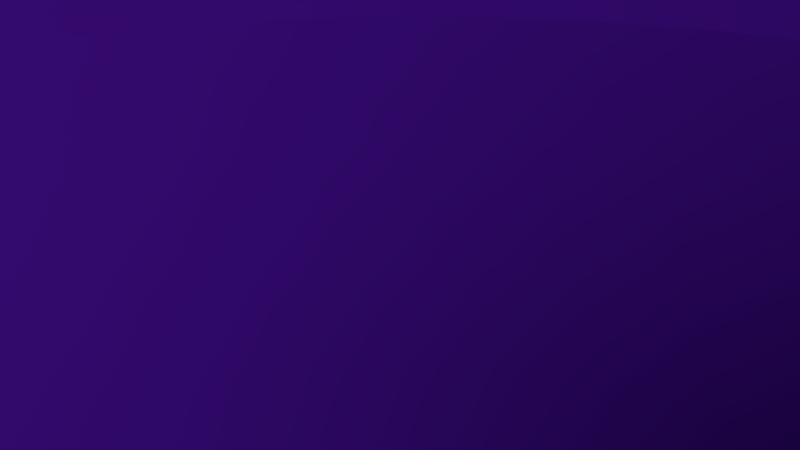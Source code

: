 # Source: Vortex.blend  (saved by Blender 2.74.0; exported with 4.5.12 LTS)
import bpy
from mathutils import Matrix  # noqa: F401  (used for matrix-valued properties, if any)

bpy.ops.wm.read_factory_settings(use_empty=True)
scene = bpy.context.scene
scene.name = 'Scene'

# ---- collections
col_collection_1 = bpy.data.collections.new('Collection 1'); scene.collection.children.link(col_collection_1)

# ---- materials (node trees are filled in below, after node groups)
mat_vortexbase = bpy.data.materials.new('VortexBase')
mat_vortexbase.alpha_threshold = 0.0
mat_vortexbase.use_transparent_shadow = False
mat_vortexbase.diffuse_color = (0.04027, 0.003768, 0.1845, 1.0)
mat_vortexbase.roughness = 0.5

# ---- material node trees

# ---- world
world_world = bpy.data.worlds.new('World'); scene.world = world_world
world_world.color = (0.05088, 0.05088, 0.05088)
world_world.use_sun_shadow = False
world_world.sun_shadow_jitter_overblur = 0.0
world_world.cycles.sampling_method = 'MANUAL'
world_world.cycles.sample_map_resolution = 256

# ---- cameras
cam_camera = bpy.data.cameras.new('Camera')
cam_camera.clip_end = 100.0
cam_camera.lens = 35.0
cam_camera.sensor_width = 32.0
cam_camera.sensor_height = 18.0
cam_camera.ortho_scale = 7.314
cam_camera.dof.focus_distance = 0.0
cam_camera.dof.aperture_fstop = 128.0

# ---- lights
light_lamp = bpy.data.lights.new('Lamp', 'SUN')
light_lamp.transmission_factor = 0.0
light_lamp.cutoff_distance = 30.0
light_lamp.angle = 0.1993
light_lamp.energy = 2.64
light_lamp.shadow_buffer_clip_start = 1.001
light_lamp.shadow_soft_size = 0.1
light_lamp.shadow_cascade_max_distance = 1000.0
light_lamp.cycles.use_multiple_importance_sampling = False

# ---- meshes
me_z_function_005 = bpy.data.meshes.new('Z Function.005')
me_z_function_005.from_pydata([(23.75, 0.0, -18.68), (30.0, 0.0, -10.0), (36.25, 0.0, -5.353), (5.0, 0.0, -121.8), (11.25, 0.0, -65.21), (17.5, 0.0, -34.9), (23.29, 4.633, -18.68), (29.42, 5.853, -10.0), (35.55, 7.072, -5.353), (4.904, 0.9755, -121.8), (11.03, 2.195, -65.21), (17.16, 3.414, -34.9), (21.94, 9.089, -18.68), (27.72, 11.48, -10.0), (33.49, 13.87, -5.353), (4.619, 1.913, -121.8), (10.39, 4.305, -65.21), (16.17, 6.697, -34.9), (19.75, 13.19, -18.68), (24.94, 16.67, -10.0), (30.14, 20.14, -5.353), (4.157, 2.778, -121.8), (9.354, 6.25, -65.21), (14.55, 9.722, -34.9), (16.79, 16.79, -18.68), (21.21, 21.21, -10.0), (25.63, 25.63, -5.353), (3.536, 3.536, -121.8), (7.955, 7.955, -65.21), (12.37, 12.37, -34.9), (13.19, 19.75, -18.68), (16.67, 24.94, -10.0), (20.14, 30.14, -5.353), (2.778, 4.157, -121.8), (6.25, 9.354, -65.21), (9.722, 14.55, -34.9), (9.089, 21.94, -18.68), (11.48, 27.72, -10.0), (13.87, 33.49, -5.353), (1.913, 4.619, -121.8), (4.305, 10.39, -65.21), (6.697, 16.17, -34.9), (4.633, 23.29, -18.68), (5.853, 29.42, -10.0), (7.072, 35.55, -5.353), (0.9755, 4.904, -121.8), (2.195, 11.03, -65.21), (3.414, 17.16, -34.9), (-1.038e-06, 23.75, -18.68), (-1.311e-06, 30.0, -10.0), (-1.585e-06, 36.25, -5.353), (-2.186e-07, 5.0, -121.8), (-4.918e-07, 11.25, -65.21), (-7.649e-07, 17.5, -34.9), (-4.633, 23.29, -18.68), (-5.853, 29.42, -10.0), (-7.072, 35.55, -5.353), (-0.9755, 4.904, -121.8), (-2.195, 11.03, -65.21), (-3.414, 17.16, -34.9), (-9.089, 21.94, -18.68), (-11.48, 27.72, -10.0), (-13.87, 33.49, -5.353), (-1.913, 4.619, -121.8), (-4.305, 10.39, -65.21), (-6.697, 16.17, -34.9), (-13.19, 19.75, -18.68), (-16.67, 24.94, -10.0), (-20.14, 30.14, -5.353), (-2.778, 4.157, -121.8), (-6.25, 9.354, -65.21), (-9.722, 14.55, -34.9), (-16.79, 16.79, -18.68), (-21.21, 21.21, -10.0), (-25.63, 25.63, -5.353), (-3.536, 3.536, -121.8), (-7.955, 7.955, -65.21), (-12.37, 12.37, -34.9), (-19.75, 13.19, -18.68), (-24.94, 16.67, -10.0), (-30.14, 20.14, -5.353), (-4.157, 2.778, -121.8), (-9.354, 6.25, -65.21), (-14.55, 9.722, -34.9), (-21.94, 9.089, -18.68), (-27.72, 11.48, -10.0), (-33.49, 13.87, -5.353), (-4.619, 1.913, -121.8), (-10.39, 4.305, -65.21), (-16.17, 6.697, -34.9), (-23.29, 4.633, -18.68), (-29.42, 5.853, -10.0), (-35.55, 7.072, -5.353), (-4.904, 0.9755, -121.8), (-11.03, 2.195, -65.21), (-17.16, 3.414, -34.9), (-23.75, -2.076e-06, -18.68), (-30.0, -2.623e-06, -10.0), (-36.25, -3.169e-06, -5.353), (-5.0, -4.371e-07, -121.8), (-11.25, -9.835e-07, -65.21), (-17.5, -1.53e-06, -34.9), (-23.29, -4.633, -18.68), (-29.42, -5.853, -10.0), (-35.55, -7.072, -5.353), (-4.904, -0.9755, -121.8), (-11.03, -2.195, -65.21), (-17.16, -3.414, -34.9), (-21.94, -9.089, -18.68), (-27.72, -11.48, -10.0), (-33.49, -13.87, -5.353), (-4.619, -1.913, -121.8), (-10.39, -4.305, -65.21), (-16.17, -6.697, -34.9), (-19.75, -13.19, -18.68), (-24.94, -16.67, -10.0), (-30.14, -20.14, -5.353), (-4.157, -2.778, -121.8), (-9.354, -6.25, -65.21), (-14.55, -9.722, -34.9), (-16.79, -16.79, -18.68), (-21.21, -21.21, -10.0), (-25.63, -25.63, -5.353), (-3.536, -3.536, -121.8), (-7.955, -7.955, -65.21), (-12.37, -12.37, -34.9), (-13.19, -19.75, -18.68), (-16.67, -24.94, -10.0), (-20.14, -30.14, -5.353), (-2.778, -4.157, -121.8), (-6.25, -9.354, -65.21), (-9.722, -14.55, -34.9), (-9.089, -21.94, -18.68), (-11.48, -27.72, -10.0), (-13.87, -33.49, -5.353), (-1.913, -4.619, -121.8), (-4.305, -10.39, -65.21), (-6.697, -16.17, -34.9), (-4.633, -23.29, -18.68), (-5.853, -29.42, -10.0), (-7.072, -35.55, -5.353), (-0.9755, -4.904, -121.8), (-2.195, -11.03, -65.21), (-3.414, -17.16, -34.9), (2.832e-07, -23.75, -18.68), (3.577e-07, -30.0, -10.0), (4.323e-07, -36.25, -5.353), (5.962e-08, -5.0, -121.8), (1.342e-07, -11.25, -65.21), (2.087e-07, -17.5, -34.9), (4.633, -23.29, -18.68), (5.853, -29.42, -10.0), (7.072, -35.55, -5.353), (0.9755, -4.904, -121.8), (2.195, -11.03, -65.21), (3.414, -17.16, -34.9), (9.089, -21.94, -18.68), (11.48, -27.72, -10.0), (13.87, -33.49, -5.353), (1.913, -4.619, -121.8), (4.305, -10.39, -65.21), (6.697, -16.17, -34.9), (13.19, -19.75, -18.68), (16.67, -24.94, -10.0), (20.14, -30.14, -5.353), (2.778, -4.157, -121.8), (6.25, -9.354, -65.21), (9.722, -14.55, -34.9), (16.79, -16.79, -18.68), (21.21, -21.21, -10.0), (25.63, -25.63, -5.353), (3.536, -3.536, -121.8), (7.955, -7.955, -65.21), (12.37, -12.37, -34.9), (19.75, -13.19, -18.68), (24.94, -16.67, -10.0), (30.14, -20.14, -5.353), (4.157, -2.778, -121.8), (9.354, -6.25, -65.21), (14.55, -9.722, -34.9), (21.94, -9.089, -18.68), (27.72, -11.48, -10.0), (33.49, -13.87, -5.353), (4.619, -1.913, -121.8), (10.39, -4.305, -65.21), (16.17, -6.697, -34.9), (23.29, -4.633, -18.68), (29.42, -5.853, -10.0), (35.55, -7.072, -5.353), (4.904, -0.9755, -121.8), (11.03, -2.195, -65.21), (17.16, -3.414, -34.9)], [], [(1, 2, 8, 7), (7, 8, 14, 13), (13, 14, 20, 19), (19, 20, 26, 25), (25, 26, 32, 31), (31, 32, 38, 37), (37, 38, 44, 43), (43, 44, 50, 49), (49, 50, 56, 55), (55, 56, 62, 61), (61, 62, 68, 67), (67, 68, 74, 73), (73, 74, 80, 79), (79, 80, 86, 85), (85, 86, 92, 91), (91, 92, 98, 97), (97, 98, 104, 103), (103, 104, 110, 109), (109, 110, 116, 115), (115, 116, 122, 121), (121, 122, 128, 127), (127, 128, 134, 133), (133, 134, 140, 139), (139, 140, 146, 145), (145, 146, 152, 151), (151, 152, 158, 157), (157, 158, 164, 163), (163, 164, 170, 169), (169, 170, 176, 175), (175, 176, 182, 181), (181, 182, 188, 187), (187, 188, 2, 1), (0, 1, 7, 6), (6, 7, 13, 12), (12, 13, 19, 18), (18, 19, 25, 24), (24, 25, 31, 30), (30, 31, 37, 36), (36, 37, 43, 42), (42, 43, 49, 48), (48, 49, 55, 54), (54, 55, 61, 60), (60, 61, 67, 66), (66, 67, 73, 72), (72, 73, 79, 78), (78, 79, 85, 84), (84, 85, 91, 90), (90, 91, 97, 96), (96, 97, 103, 102), (102, 103, 109, 108), (108, 109, 115, 114), (114, 115, 121, 120), (120, 121, 127, 126), (126, 127, 133, 132), (132, 133, 139, 138), (138, 139, 145, 144), (144, 145, 151, 150), (150, 151, 157, 156), (156, 157, 163, 162), (162, 163, 169, 168), (168, 169, 175, 174), (174, 175, 181, 180), (180, 181, 187, 186), (186, 187, 1, 0), (4, 5, 11, 10), (10, 11, 17, 16), (16, 17, 23, 22), (22, 23, 29, 28), (28, 29, 35, 34), (34, 35, 41, 40), (40, 41, 47, 46), (46, 47, 53, 52), (52, 53, 59, 58), (58, 59, 65, 64), (64, 65, 71, 70), (70, 71, 77, 76), (76, 77, 83, 82), (82, 83, 89, 88), (88, 89, 95, 94), (94, 95, 101, 100), (100, 101, 107, 106), (106, 107, 113, 112), (112, 113, 119, 118), (118, 119, 125, 124), (124, 125, 131, 130), (130, 131, 137, 136), (136, 137, 143, 142), (142, 143, 149, 148), (148, 149, 155, 154), (154, 155, 161, 160), (160, 161, 167, 166), (166, 167, 173, 172), (172, 173, 179, 178), (178, 179, 185, 184), (184, 185, 191, 190), (190, 191, 5, 4), (3, 4, 10, 9), (9, 10, 16, 15), (15, 16, 22, 21), (21, 22, 28, 27), (27, 28, 34, 33), (33, 34, 40, 39), (39, 40, 46, 45), (45, 46, 52, 51), (51, 52, 58, 57), (57, 58, 64, 63), (63, 64, 70, 69), (69, 70, 76, 75), (75, 76, 82, 81), (81, 82, 88, 87), (87, 88, 94, 93), (93, 94, 100, 99), (99, 100, 106, 105), (105, 106, 112, 111), (111, 112, 118, 117), (117, 118, 124, 123), (123, 124, 130, 129), (129, 130, 136, 135), (135, 136, 142, 141), (141, 142, 148, 147), (147, 148, 154, 153), (153, 154, 160, 159), (159, 160, 166, 165), (165, 166, 172, 171), (171, 172, 178, 177), (177, 178, 184, 183), (183, 184, 190, 189), (189, 190, 4, 3), (5, 0, 6, 11), (11, 6, 12, 17), (17, 12, 18, 23), (23, 18, 24, 29), (29, 24, 30, 35), (35, 30, 36, 41), (41, 36, 42, 47), (47, 42, 48, 53), (53, 48, 54, 59), (59, 54, 60, 65), (65, 60, 66, 71), (71, 66, 72, 77), (77, 72, 78, 83), (83, 78, 84, 89), (89, 84, 90, 95), (95, 90, 96, 101), (101, 96, 102, 107), (107, 102, 108, 113), (113, 108, 114, 119), (119, 114, 120, 125), (125, 120, 126, 131), (131, 126, 132, 137), (137, 132, 138, 143), (143, 138, 144, 149), (149, 144, 150, 155), (155, 150, 156, 161), (161, 156, 162, 167), (167, 162, 168, 173), (173, 168, 174, 179), (179, 174, 180, 185), (185, 180, 186, 191), (191, 186, 0, 5)])
me_z_function_005.polygons.foreach_set('use_smooth', [True] * 160)
_uv = me_z_function_005.uv_layers.new(name='UVMap')
_uv.uv.foreach_set('vector', [0.3148, 0.1589, 0.2642, 0.1589, 0.2642, 0.2095, 0.3148, 0.2095, 0.2622, 0.2642, 0.2115, 0.2642, 0.2115, 0.3148, 0.2622, 0.3148, 0.3148, 0.2115, 0.2642, 0.2115, 0.2642, 0.2622, 0.3148, 0.2622, 0.3148, 0.2642, 0.2642, 0.2642, 0.2642, 0.3148, 0.3148, 0.3148, 0.3674, 0.001001, 0.3168, 0.001001, 0.3168, 0.05163, 0.3674, 0.05163, 0.05163, 0.3168, 0.001001, 0.3168, 0.001001, 0.3674, 0.05163, 0.3674, 0.3674, 0.05363, 0.3168, 0.05363, 0.3168, 0.1043, 0.3674, 0.1043, 0.1043, 0.3168, 0.05363, 0.3168, 0.05363, 0.3674, 0.1043, 0.3674, 0.1569, 0.3168, 0.1063, 0.3168, 0.1063, 0.3674, 0.1569, 0.3674, 0.3674, 0.1063, 0.3168, 0.1063, 0.3168, 0.1569, 0.3674, 0.1569, 0.3674, 0.1589, 0.3168, 0.1589, 0.3168, 0.2095, 0.3674, 0.2095, 0.2095, 0.3168, 0.1589, 0.3168, 0.1589, 0.3674, 0.2095, 0.3674, 0.3674, 0.2115, 0.3168, 0.2115, 0.3168, 0.2622, 0.3674, 0.2622, 0.2622, 0.3168, 0.2115, 0.3168, 0.2115, 0.3674, 0.2622, 0.3674, 0.3674, 0.2642, 0.3168, 0.2642, 0.3168, 0.3148, 0.3674, 0.3148, 0.3148, 0.3168, 0.2642, 0.3168, 0.2642, 0.3674, 0.3148, 0.3674, 0.3674, 0.3168, 0.3168, 0.3168, 0.3168, 0.3674, 0.3674, 0.3674, 0.4201, 0.001001, 0.3694, 0.001001, 0.3694, 0.05163, 0.4201, 0.05163, 0.05163, 0.3694, 0.001001, 0.3694, 0.001001, 0.4201, 0.05163, 0.4201, 0.4201, 0.05363, 0.3694, 0.05363, 0.3694, 0.1043, 0.4201, 0.1043, 0.1043, 0.3694, 0.05363, 0.3694, 0.05363, 0.4201, 0.1043, 0.4201, 0.4201, 0.1063, 0.3694, 0.1063, 0.3694, 0.1569, 0.4201, 0.1569, 0.1569, 0.3694, 0.1063, 0.3694, 0.1063, 0.4201, 0.1569, 0.4201, 0.2095, 0.3694, 0.1589, 0.3694, 0.1589, 0.4201, 0.2095, 0.4201, 0.4201, 0.1589, 0.3694, 0.1589, 0.3694, 0.2095, 0.4201, 0.2095, 0.4201, 0.2115, 0.3694, 0.2115, 0.3694, 0.2622, 0.4201, 0.2622, 0.2622, 0.3694, 0.2115, 0.3694, 0.2115, 0.4201, 0.2622, 0.4201, 0.3148, 0.3694, 0.2642, 0.3694, 0.2642, 0.4201, 0.3148, 0.4201, 0.4201, 0.2642, 0.3694, 0.2642, 0.3694, 0.3148, 0.4201, 0.3148, 0.3674, 0.3694, 0.3168, 0.3694, 0.3168, 0.4201, 0.3674, 0.4201, 0.4201, 0.3168, 0.3694, 0.3168, 0.3694, 0.3674, 0.4201, 0.3674, 0.4201, 0.3694, 0.3694, 0.3694, 0.3694, 0.4201, 0.4201, 0.4201, 0.4201, 0.4747, 0.3694, 0.4747, 0.3694, 0.5253, 0.4201, 0.5253, 0.5253, 0.4221, 0.4747, 0.4221, 0.4747, 0.4727, 0.5253, 0.4727, 0.4727, 0.4747, 0.4221, 0.4747, 0.4221, 0.5253, 0.4727, 0.5253, 0.5253, 0.4747, 0.4747, 0.4747, 0.4747, 0.5253, 0.5253, 0.5253, 0.05163, 0.5273, 0.001001, 0.5273, 0.001001, 0.5779, 0.05163, 0.5779, 0.5779, 0.001001, 0.5273, 0.001001, 0.5273, 0.05163, 0.5779, 0.05163, 0.5779, 0.05363, 0.5273, 0.05363, 0.5273, 0.1043, 0.5779, 0.1043, 0.1043, 0.5273, 0.05363, 0.5273, 0.05363, 0.5779, 0.1043, 0.5779, 0.1569, 0.5273, 0.1063, 0.5273, 0.1063, 0.5779, 0.1569, 0.5779, 0.5779, 0.1063, 0.5273, 0.1063, 0.5273, 0.1569, 0.5779, 0.1569, 0.5779, 0.1589, 0.5273, 0.1589, 0.5273, 0.2095, 0.5779, 0.2095, 0.2095, 0.5273, 0.1589, 0.5273, 0.1589, 0.5779, 0.2095, 0.5779, 0.2622, 0.5273, 0.2115, 0.5273, 0.2115, 0.5779, 0.2622, 0.5779, 0.5779, 0.2115, 0.5273, 0.2115, 0.5273, 0.2622, 0.5779, 0.2622, 0.5779, 0.2642, 0.5273, 0.2642, 0.5273, 0.3148, 0.5779, 0.3148, 0.3148, 0.5273, 0.2642, 0.5273, 0.2642, 0.5779, 0.3148, 0.5779, 0.3674, 0.5273, 0.3168, 0.5273, 0.3168, 0.5779, 0.3674, 0.5779, 0.5779, 0.3168, 0.5273, 0.3168, 0.5273, 0.3674, 0.5779, 0.3674, 0.4201, 0.5273, 0.3694, 0.5273, 0.3694, 0.5779, 0.4201, 0.5779, 0.5779, 0.3694, 0.5273, 0.3694, 0.5273, 0.4201, 0.5779, 0.4201, 0.5779, 0.4221, 0.5273, 0.4221, 0.5273, 0.4727, 0.5779, 0.4727, 0.4727, 0.5273, 0.4221, 0.5273, 0.4221, 0.5779, 0.4727, 0.5779, 0.5779, 0.4747, 0.5273, 0.4747, 0.5273, 0.5253, 0.5779, 0.5253, 0.5253, 0.5273, 0.4747, 0.5273, 0.4747, 0.5779, 0.5253, 0.5779, 0.5779, 0.5273, 0.5273, 0.5273, 0.5273, 0.5779, 0.5779, 0.5779, 0.05163, 0.5799, 0.001001, 0.5799, 0.001001, 0.6306, 0.05163, 0.6306, 0.6306, 0.001001, 0.5799, 0.001001, 0.5799, 0.05163, 0.6306, 0.05163, 0.1043, 0.5799, 0.05363, 0.5799, 0.05363, 0.6306, 0.1043, 0.6306, 0.6306, 0.05363, 0.5799, 0.05363, 0.5799, 0.1043, 0.6306, 0.1043, 0.1569, 0.5799, 0.1063, 0.5799, 0.1063, 0.6306, 0.1569, 0.6306, 0.6306, 0.1063, 0.5799, 0.1063, 0.5799, 0.1569, 0.6306, 0.1569, 0.6306, 0.1589, 0.5799, 0.1589, 0.5799, 0.2095, 0.6306, 0.2095, 0.8937, 0.001001, 0.8431, 0.001001, 0.8431, 0.05163, 0.8937, 0.05163, 0.05163, 0.8431, 0.001001, 0.8431, 0.001001, 0.8937, 0.05163, 0.8937, 0.1043, 0.8431, 0.05363, 0.8431, 0.05363, 0.8937, 0.1043, 0.8937, 0.8937, 0.05363, 0.8431, 0.05363, 0.8431, 0.1043, 0.8937, 0.1043, 0.1569, 0.8431, 0.1063, 0.8431, 0.1063, 0.8937, 0.1569, 0.8937, 0.8937, 0.1063, 0.8431, 0.1063, 0.8431, 0.1569, 0.8937, 0.1569, 0.2095, 0.8431, 0.1589, 0.8431, 0.1589, 0.8937, 0.2095, 0.8937, 0.8937, 0.1589, 0.8431, 0.1589, 0.8431, 0.2095, 0.8937, 0.2095, 0.2622, 0.8431, 0.2115, 0.8431, 0.2115, 0.8937, 0.2622, 0.8937, 0.8937, 0.2115, 0.8431, 0.2115, 0.8431, 0.2622, 0.8937, 0.2622, 0.8937, 0.2642, 0.8431, 0.2642, 0.8431, 0.3148, 0.8937, 0.3148, 0.3148, 0.8431, 0.2642, 0.8431, 0.2642, 0.8937, 0.3148, 0.8937, 0.3674, 0.8431, 0.3168, 0.8431, 0.3168, 0.8937, 0.3674, 0.8937, 0.8937, 0.3168, 0.8431, 0.3168, 0.8431, 0.3674, 0.8937, 0.3674, 0.4201, 0.8431, 0.3694, 0.8431, 0.3694, 0.8937, 0.4201, 0.8937, 0.8937, 0.3694, 0.8431, 0.3694, 0.8431, 0.4201, 0.8937, 0.4201, 0.8937, 0.4221, 0.8431, 0.4221, 0.8431, 0.4727, 0.8937, 0.4727, 0.4727, 0.8431, 0.4221, 0.8431, 0.4221, 0.8937, 0.4727, 0.8937, 0.8937, 0.4747, 0.8431, 0.4747, 0.8431, 0.5253, 0.8937, 0.5253, 0.5253, 0.8431, 0.4747, 0.8431, 0.4747, 0.8937, 0.5253, 0.8937, 0.5779, 0.8431, 0.5273, 0.8431, 0.5273, 0.8937, 0.5779, 0.8937, 0.8937, 0.5273, 0.8431, 0.5273, 0.8431, 0.5779, 0.8937, 0.5779, 0.8937, 0.5799, 0.8431, 0.5799, 0.8431, 0.6306, 0.8937, 0.6306, 0.6306, 0.8431, 0.5799, 0.8431, 0.5799, 0.8937, 0.6306, 0.8937, 0.6832, 0.8431, 0.6326, 0.8431, 0.6326, 0.8937, 0.6832, 0.8937, 0.8937, 0.6326, 0.8431, 0.6326, 0.8431, 0.6832, 0.8937, 0.6832, 0.7358, 0.8431, 0.6852, 0.8431, 0.6852, 0.8937, 0.7358, 0.8937, 0.8937, 0.6852, 0.8431, 0.6852, 0.8431, 0.7358, 0.8937, 0.7358, 0.7885, 0.8431, 0.7378, 0.8431, 0.7378, 0.8937, 0.7885, 0.8937, 0.8937, 0.7378, 0.8431, 0.7378, 0.8431, 0.7885, 0.8937, 0.7885, 0.8937, 0.7905, 0.8431, 0.7905, 0.8431, 0.8411, 0.8937, 0.8411, 0.8411, 0.8431, 0.7905, 0.8431, 0.7905, 0.8937, 0.8411, 0.8937, 0.8937, 0.8431, 0.8431, 0.8431, 0.8431, 0.8937, 0.8937, 0.8937, 0.05163, 0.8957, 0.001001, 0.8957, 0.001001, 0.9464, 0.05163, 0.9464, 0.9464, 0.001001, 0.8957, 0.001001, 0.8957, 0.05163, 0.9464, 0.05163, 0.9464, 0.05363, 0.8957, 0.05363, 0.8957, 0.1043, 0.9464, 0.1043, 0.1043, 0.8957, 0.05363, 0.8957, 0.05363, 0.9464, 0.1043, 0.9464, 0.1569, 0.8957, 0.1063, 0.8957, 0.1063, 0.9464, 0.1569, 0.9464, 0.9464, 0.1063, 0.8957, 0.1063, 0.8957, 0.1569, 0.9464, 0.1569, 0.9464, 0.1589, 0.8957, 0.1589, 0.8957, 0.2095, 0.9464, 0.2095, 0.2095, 0.8957, 0.1589, 0.8957, 0.1589, 0.9464, 0.2095, 0.9464, 0.2622, 0.8957, 0.2115, 0.8957, 0.2115, 0.9464, 0.2622, 0.9464, 0.9464, 0.2115, 0.8957, 0.2115, 0.8957, 0.2622, 0.9464, 0.2622, 0.3148, 0.8957, 0.2642, 0.8957, 0.2642, 0.9464, 0.3148, 0.9464, 0.9464, 0.2642, 0.8957, 0.2642, 0.8957, 0.3148, 0.9464, 0.3148, 0.3674, 0.8957, 0.3168, 0.8957, 0.3168, 0.9464, 0.3674, 0.9464, 0.9464, 0.3168, 0.8957, 0.3168, 0.8957, 0.3674, 0.9464, 0.3674, 0.9464, 0.3694, 0.8957, 0.3694, 0.8957, 0.4201, 0.9464, 0.4201, 0.4201, 0.8957, 0.3694, 0.8957, 0.3694, 0.9464, 0.4201, 0.9464, 0.9464, 0.4221, 0.8957, 0.4221, 0.8957, 0.4727, 0.9464, 0.4727, 0.4727, 0.8957, 0.4221, 0.8957, 0.4221, 0.9464, 0.4727, 0.9464, 0.5253, 0.8957, 0.4747, 0.8957, 0.4747, 0.9464, 0.5253, 0.9464, 0.9464, 0.4747, 0.8957, 0.4747, 0.8957, 0.5253, 0.9464, 0.5253, 0.9464, 0.5273, 0.8957, 0.5273, 0.8957, 0.5779, 0.9464, 0.5779, 0.5779, 0.8957, 0.5273, 0.8957, 0.5273, 0.9464, 0.5779, 0.9464, 0.9464, 0.5799, 0.8957, 0.5799, 0.8957, 0.6306, 0.9464, 0.6306, 0.6306, 0.8957, 0.5799, 0.8957, 0.5799, 0.9464, 0.6306, 0.9464, 0.9464, 0.6326, 0.8957, 0.6326, 0.8957, 0.6832, 0.9464, 0.6832, 0.6832, 0.8957, 0.6326, 0.8957, 0.6326, 0.9464, 0.6832, 0.9464, 0.7358, 0.8957, 0.6852, 0.8957, 0.6852, 0.9464, 0.7358, 0.9464, 0.9464, 0.6852, 0.8957, 0.6852, 0.8957, 0.7358, 0.9464, 0.7358, 0.7885, 0.8957, 0.7378, 0.8957, 0.7378, 0.9464, 0.7885, 0.9464, 0.9464, 0.7378, 0.8957, 0.7378, 0.8957, 0.7885, 0.9464, 0.7885, 0.8411, 0.8957, 0.7905, 0.8957, 0.7905, 0.9464, 0.8411, 0.9464, 0.9464, 0.7905, 0.8957, 0.7905, 0.8957, 0.8411, 0.9464, 0.8411, 0.8937, 0.8957, 0.8431, 0.8957, 0.8431, 0.9464, 0.8937, 0.9464, 0.9464, 0.8431, 0.8957, 0.8431, 0.8957, 0.8937, 0.9464, 0.8937, 0.9464, 0.8957, 0.8957, 0.8957, 0.8957, 0.9464, 0.9464, 0.9464, 0.999, 0.001001, 0.9484, 0.001001, 0.9484, 0.05163, 0.999, 0.05163, 0.05163, 0.9484, 0.001001, 0.9484, 0.001001, 0.999, 0.05163, 0.999, 0.999, 0.05363, 0.9484, 0.05363, 0.9484, 0.1043, 0.999, 0.1043, 0.1043, 0.9484, 0.05363, 0.9484, 0.05363, 0.999, 0.1043, 0.999, 0.1569, 0.9484, 0.1063, 0.9484, 0.1063, 0.999, 0.1569, 0.999, 0.999, 0.1063, 0.9484, 0.1063, 0.9484, 0.1569, 0.999, 0.1569, 0.999, 0.1589, 0.9484, 0.1589, 0.9484, 0.2095, 0.999, 0.2095, 0.2095, 0.9484, 0.1589, 0.9484, 0.1589, 0.999, 0.2095, 0.999, 0.2622, 0.9484, 0.2115, 0.9484, 0.2115, 0.999, 0.2622, 0.999, 0.999, 0.2115, 0.9484, 0.2115, 0.9484, 0.2622, 0.999, 0.2622, 0.3148, 0.9484, 0.2642, 0.9484, 0.2642, 0.999, 0.3148, 0.999, 0.999, 0.2642, 0.9484, 0.2642, 0.9484, 0.3148, 0.999, 0.3148, 0.3674, 0.9484, 0.3168, 0.9484, 0.3168, 0.999, 0.3674, 0.999, 0.999, 0.3168, 0.9484, 0.3168, 0.9484, 0.3674, 0.999, 0.3674, 0.4201, 0.9484, 0.3694, 0.9484, 0.3694, 0.999, 0.4201, 0.999, 0.999, 0.3694, 0.9484, 0.3694, 0.9484, 0.4201, 0.999, 0.4201, 0.4727, 0.9484, 0.4221, 0.9484, 0.4221, 0.999, 0.4727, 0.999, 0.999, 0.4221, 0.9484, 0.4221, 0.9484, 0.4727, 0.999, 0.4727, 0.5253, 0.9484, 0.4747, 0.9484, 0.4747, 0.999, 0.5253, 0.999, 0.999, 0.4747, 0.9484, 0.4747, 0.9484, 0.5253, 0.999, 0.5253, 0.999, 0.5273, 0.9484, 0.5273, 0.9484, 0.5779, 0.999, 0.5779, 0.5779, 0.9484, 0.5273, 0.9484, 0.5273, 0.999, 0.5779, 0.999, 0.6306, 0.9484, 0.5799, 0.9484, 0.5799, 0.999, 0.6306, 0.999, 0.999, 0.5799, 0.9484, 0.5799, 0.9484, 0.6306, 0.999, 0.6306, 0.999, 0.6326, 0.9484, 0.6326, 0.9484, 0.6832, 0.999, 0.6832, 0.6832, 0.9484, 0.6326, 0.9484, 0.6326, 0.999, 0.6832, 0.999, 0.7358, 0.9484, 0.6852, 0.9484, 0.6852, 0.999, 0.7358, 0.999, 0.999, 0.6852, 0.9484, 0.6852, 0.9484, 0.7358, 0.999, 0.7358])
me_z_function_005.materials.append(mat_vortexbase)
me_z_function_005.use_remesh_preserve_volume = False
me_z_function_005.use_remesh_preserve_attributes = False
me_z_function_005.use_mirror_vertex_groups = False
me_z_function_005.update()
me_z_function_011 = bpy.data.meshes.new('Z Function.011')
me_z_function_011.from_pydata([(36.25, 0.0, -5.353), (42.5, 0.0, -2.865), (35.55, 7.072, -5.353), (41.68, 8.291, -2.865), (33.49, 13.87, -5.353), (39.26, 16.26, -2.865), (30.14, 20.14, -5.353), (35.34, 23.61, -2.865), (25.63, 25.63, -5.353), (30.05, 30.05, -2.865), (20.14, 30.14, -5.353), (23.61, 35.34, -2.865), (13.87, 33.49, -5.353), (16.26, 39.26, -2.865), (7.072, 35.55, -5.353), (8.291, 41.68, -2.865), (-1.585e-06, 36.25, -5.353), (-1.858e-06, 42.5, -2.865), (-7.072, 35.55, -5.353), (-8.291, 41.68, -2.865), (-13.87, 33.49, -5.353), (-16.26, 39.26, -2.865), (-20.14, 30.14, -5.353), (-23.61, 35.34, -2.865), (-25.63, 25.63, -5.353), (-30.05, 30.05, -2.865), (-30.14, 20.14, -5.353), (-35.34, 23.61, -2.865), (-33.49, 13.87, -5.353), (-39.26, 16.26, -2.865), (-35.55, 7.072, -5.353), (-41.68, 8.291, -2.865), (-36.25, -3.169e-06, -5.353), (-42.5, -3.715e-06, -2.865), (-35.55, -7.072, -5.353), (-41.68, -8.291, -2.865), (-33.49, -13.87, -5.353), (-39.26, -16.26, -2.865), (-30.14, -20.14, -5.353), (-35.34, -23.61, -2.865), (-25.63, -25.63, -5.353), (-30.05, -30.05, -2.865), (-20.14, -30.14, -5.353), (-23.61, -35.34, -2.865), (-13.87, -33.49, -5.353), (-16.26, -39.26, -2.865), (-7.072, -35.55, -5.353), (-8.291, -41.68, -2.865), (4.323e-07, -36.25, -5.353), (5.068e-07, -42.5, -2.865), (7.072, -35.55, -5.353), (8.291, -41.68, -2.865), (13.87, -33.49, -5.353), (16.26, -39.26, -2.865), (20.14, -30.14, -5.353), (23.61, -35.34, -2.865), (25.63, -25.63, -5.353), (30.05, -30.05, -2.865), (30.14, -20.14, -5.353), (35.34, -23.61, -2.865), (33.49, -13.87, -5.353), (39.26, -16.26, -2.865), (35.55, -7.072, -5.353), (41.68, -8.291, -2.865)], [], [(0, 1, 3, 2), (2, 3, 5, 4), (4, 5, 7, 6), (6, 7, 9, 8), (8, 9, 11, 10), (10, 11, 13, 12), (12, 13, 15, 14), (14, 15, 17, 16), (16, 17, 19, 18), (18, 19, 21, 20), (20, 21, 23, 22), (22, 23, 25, 24), (24, 25, 27, 26), (26, 27, 29, 28), (28, 29, 31, 30), (30, 31, 33, 32), (32, 33, 35, 34), (34, 35, 37, 36), (36, 37, 39, 38), (38, 39, 41, 40), (40, 41, 43, 42), (42, 43, 45, 44), (44, 45, 47, 46), (46, 47, 49, 48), (48, 49, 51, 50), (50, 51, 53, 52), (52, 53, 55, 54), (54, 55, 57, 56), (56, 57, 59, 58), (58, 59, 61, 60), (60, 61, 63, 62), (62, 63, 1, 0)])
me_z_function_011.polygons.foreach_set('use_smooth', [True] * 32)
_uv = me_z_function_011.uv_layers.new(name='UVMap')
_uv.uv.foreach_set('vector', [0.4727, 0.6326, 0.4221, 0.6326, 0.4221, 0.6832, 0.4727, 0.6832, 0.6832, 0.4221, 0.6326, 0.4221, 0.6326, 0.4727, 0.6832, 0.4727, 0.6832, 0.4747, 0.6326, 0.4747, 0.6326, 0.5253, 0.6832, 0.5253, 0.5253, 0.6326, 0.4747, 0.6326, 0.4747, 0.6832, 0.5253, 0.6832, 0.6832, 0.5273, 0.6326, 0.5273, 0.6326, 0.5779, 0.6832, 0.5779, 0.5779, 0.6326, 0.5273, 0.6326, 0.5273, 0.6832, 0.5779, 0.6832, 0.6306, 0.6326, 0.5799, 0.6326, 0.5799, 0.6832, 0.6306, 0.6832, 0.6832, 0.5799, 0.6326, 0.5799, 0.6326, 0.6306, 0.6832, 0.6306, 0.6832, 0.6326, 0.6326, 0.6326, 0.6326, 0.6832, 0.6832, 0.6832, 0.7358, 0.001001, 0.6852, 0.001001, 0.6852, 0.05163, 0.7358, 0.05163, 0.05163, 0.6852, 0.001001, 0.6852, 0.001001, 0.7358, 0.05163, 0.7358, 0.1043, 0.6852, 0.05363, 0.6852, 0.05363, 0.7358, 0.1043, 0.7358, 0.7358, 0.05363, 0.6852, 0.05363, 0.6852, 0.1043, 0.7358, 0.1043, 0.7358, 0.1063, 0.6852, 0.1063, 0.6852, 0.1569, 0.7358, 0.1569, 0.1569, 0.6852, 0.1063, 0.6852, 0.1063, 0.7358, 0.1569, 0.7358, 0.7358, 0.1589, 0.6852, 0.1589, 0.6852, 0.2095, 0.7358, 0.2095, 0.2095, 0.6852, 0.1589, 0.6852, 0.1589, 0.7358, 0.2095, 0.7358, 0.7358, 0.2115, 0.6852, 0.2115, 0.6852, 0.2622, 0.7358, 0.2622, 0.2622, 0.6852, 0.2115, 0.6852, 0.2115, 0.7358, 0.2622, 0.7358, 0.3148, 0.6852, 0.2642, 0.6852, 0.2642, 0.7358, 0.3148, 0.7358, 0.7358, 0.2642, 0.6852, 0.2642, 0.6852, 0.3148, 0.7358, 0.3148, 0.3674, 0.6852, 0.3168, 0.6852, 0.3168, 0.7358, 0.3674, 0.7358, 0.7358, 0.3168, 0.6852, 0.3168, 0.6852, 0.3674, 0.7358, 0.3674, 0.7358, 0.3694, 0.6852, 0.3694, 0.6852, 0.4201, 0.7358, 0.4201, 0.4201, 0.6852, 0.3694, 0.6852, 0.3694, 0.7358, 0.4201, 0.7358, 0.7358, 0.4221, 0.6852, 0.4221, 0.6852, 0.4727, 0.7358, 0.4727, 0.4727, 0.6852, 0.4221, 0.6852, 0.4221, 0.7358, 0.4727, 0.7358, 0.5253, 0.6852, 0.4747, 0.6852, 0.4747, 0.7358, 0.5253, 0.7358, 0.7358, 0.4747, 0.6852, 0.4747, 0.6852, 0.5253, 0.7358, 0.5253, 0.5779, 0.6852, 0.5273, 0.6852, 0.5273, 0.7358, 0.5779, 0.7358, 0.7358, 0.5273, 0.6852, 0.5273, 0.6852, 0.5779, 0.7358, 0.5779, 0.6306, 0.6852, 0.5799, 0.6852, 0.5799, 0.7358, 0.6306, 0.7358])
me_z_function_011.materials.append(mat_vortexbase)
me_z_function_011.use_remesh_preserve_volume = False
me_z_function_011.use_remesh_preserve_attributes = False
me_z_function_011.use_mirror_vertex_groups = False
me_z_function_011.update()
me_z_function_010 = bpy.data.meshes.new('Z Function.010')
me_z_function_010.from_pydata([(42.5, 0.0, -2.865), (48.75, 0.0, -1.534), (41.68, 8.291, -2.865), (47.81, 9.511, -1.534), (39.26, 16.26, -2.865), (45.04, 18.66, -1.534), (35.34, 23.61, -2.865), (40.53, 27.08, -1.534), (30.05, 30.05, -2.865), (34.47, 34.47, -1.534), (23.61, 35.34, -2.865), (27.08, 40.53, -1.534), (16.26, 39.26, -2.865), (18.66, 45.04, -1.534), (8.291, 41.68, -2.865), (9.511, 47.81, -1.534), (-1.858e-06, 42.5, -2.865), (-2.131e-06, 48.75, -1.534), (-8.291, 41.68, -2.865), (-9.511, 47.81, -1.534), (-16.26, 39.26, -2.865), (-18.66, 45.04, -1.534), (-23.61, 35.34, -2.865), (-27.08, 40.53, -1.534), (-30.05, 30.05, -2.865), (-34.47, 34.47, -1.534), (-35.34, 23.61, -2.865), (-40.53, 27.08, -1.534), (-39.26, 16.26, -2.865), (-45.04, 18.66, -1.534), (-41.68, 8.291, -2.865), (-47.81, 9.511, -1.534), (-42.5, -3.715e-06, -2.865), (-48.75, -4.262e-06, -1.534), (-41.68, -8.291, -2.865), (-47.81, -9.511, -1.534), (-39.26, -16.26, -2.865), (-45.04, -18.66, -1.534), (-35.34, -23.61, -2.865), (-40.53, -27.08, -1.534), (-30.05, -30.05, -2.865), (-34.47, -34.47, -1.534), (-23.61, -35.34, -2.865), (-27.08, -40.53, -1.534), (-16.26, -39.26, -2.865), (-18.66, -45.04, -1.534), (-8.291, -41.68, -2.865), (-9.511, -47.81, -1.534), (5.068e-07, -42.5, -2.865), (5.813e-07, -48.75, -1.534), (8.291, -41.68, -2.865), (9.511, -47.81, -1.534), (16.26, -39.26, -2.865), (18.66, -45.04, -1.534), (23.61, -35.34, -2.865), (27.08, -40.53, -1.534), (30.05, -30.05, -2.865), (34.47, -34.47, -1.534), (35.34, -23.61, -2.865), (40.53, -27.08, -1.534), (39.26, -16.26, -2.865), (45.04, -18.66, -1.534), (41.68, -8.291, -2.865), (47.81, -9.511, -1.534)], [], [(0, 1, 3, 2), (2, 3, 5, 4), (4, 5, 7, 6), (6, 7, 9, 8), (8, 9, 11, 10), (10, 11, 13, 12), (12, 13, 15, 14), (14, 15, 17, 16), (16, 17, 19, 18), (18, 19, 21, 20), (20, 21, 23, 22), (22, 23, 25, 24), (24, 25, 27, 26), (26, 27, 29, 28), (28, 29, 31, 30), (30, 31, 33, 32), (32, 33, 35, 34), (34, 35, 37, 36), (36, 37, 39, 38), (38, 39, 41, 40), (40, 41, 43, 42), (42, 43, 45, 44), (44, 45, 47, 46), (46, 47, 49, 48), (48, 49, 51, 50), (50, 51, 53, 52), (52, 53, 55, 54), (54, 55, 57, 56), (56, 57, 59, 58), (58, 59, 61, 60), (60, 61, 63, 62), (62, 63, 1, 0)])
me_z_function_010.polygons.foreach_set('use_smooth', [True] * 32)
_uv = me_z_function_010.uv_layers.new(name='UVMap')
_uv.uv.foreach_set('vector', [0.7358, 0.5799, 0.6852, 0.5799, 0.6852, 0.6306, 0.7358, 0.6306, 0.6832, 0.6852, 0.6326, 0.6852, 0.6326, 0.7358, 0.6832, 0.7358, 0.7358, 0.6326, 0.6852, 0.6326, 0.6852, 0.6832, 0.7358, 0.6832, 0.7358, 0.6852, 0.6852, 0.6852, 0.6852, 0.7358, 0.7358, 0.7358, 0.7885, 0.001001, 0.7378, 0.001001, 0.7378, 0.05163, 0.7885, 0.05163, 0.05163, 0.7378, 0.001001, 0.7378, 0.001001, 0.7885, 0.05163, 0.7885, 0.1043, 0.7378, 0.05363, 0.7378, 0.05363, 0.7885, 0.1043, 0.7885, 0.7885, 0.05363, 0.7378, 0.05363, 0.7378, 0.1043, 0.7885, 0.1043, 0.1569, 0.7378, 0.1063, 0.7378, 0.1063, 0.7885, 0.1569, 0.7885, 0.7885, 0.1063, 0.7378, 0.1063, 0.7378, 0.1569, 0.7885, 0.1569, 0.2095, 0.7378, 0.1589, 0.7378, 0.1589, 0.7885, 0.2095, 0.7885, 0.7885, 0.1589, 0.7378, 0.1589, 0.7378, 0.2095, 0.7885, 0.2095, 0.2622, 0.7378, 0.2115, 0.7378, 0.2115, 0.7885, 0.2622, 0.7885, 0.7885, 0.2115, 0.7378, 0.2115, 0.7378, 0.2622, 0.7885, 0.2622, 0.7885, 0.2642, 0.7378, 0.2642, 0.7378, 0.3148, 0.7885, 0.3148, 0.3148, 0.7378, 0.2642, 0.7378, 0.2642, 0.7885, 0.3148, 0.7885, 0.7885, 0.3168, 0.7378, 0.3168, 0.7378, 0.3674, 0.7885, 0.3674, 0.3674, 0.7378, 0.3168, 0.7378, 0.3168, 0.7885, 0.3674, 0.7885, 0.7885, 0.3694, 0.7378, 0.3694, 0.7378, 0.4201, 0.7885, 0.4201, 0.4201, 0.7378, 0.3694, 0.7378, 0.3694, 0.7885, 0.4201, 0.7885, 0.7885, 0.4221, 0.7378, 0.4221, 0.7378, 0.4727, 0.7885, 0.4727, 0.4727, 0.7378, 0.4221, 0.7378, 0.4221, 0.7885, 0.4727, 0.7885, 0.5253, 0.7378, 0.4747, 0.7378, 0.4747, 0.7885, 0.5253, 0.7885, 0.7885, 0.4747, 0.7378, 0.4747, 0.7378, 0.5253, 0.7885, 0.5253, 0.5779, 0.7378, 0.5273, 0.7378, 0.5273, 0.7885, 0.5779, 0.7885, 0.7885, 0.5273, 0.7378, 0.5273, 0.7378, 0.5779, 0.7885, 0.5779, 0.6306, 0.7378, 0.5799, 0.7378, 0.5799, 0.7885, 0.6306, 0.7885, 0.7885, 0.5799, 0.7378, 0.5799, 0.7378, 0.6306, 0.7885, 0.6306, 0.6832, 0.7378, 0.6326, 0.7378, 0.6326, 0.7885, 0.6832, 0.7885, 0.7885, 0.6326, 0.7378, 0.6326, 0.7378, 0.6832, 0.7885, 0.6832, 0.7358, 0.7378, 0.6852, 0.7378, 0.6852, 0.7885, 0.7358, 0.7885, 0.7885, 0.6852, 0.7378, 0.6852, 0.7378, 0.7358, 0.7885, 0.7358])
me_z_function_010.materials.append(mat_vortexbase)
me_z_function_010.use_remesh_preserve_volume = False
me_z_function_010.use_remesh_preserve_attributes = False
me_z_function_010.use_mirror_vertex_groups = False
me_z_function_010.update()
me_z_function_009 = bpy.data.meshes.new('Z Function.009')
me_z_function_009.from_pydata([(48.75, 0.0, -1.534), (55.0, 0.0, -0.8209), (47.81, 9.511, -1.534), (53.94, 10.73, -0.8209), (45.04, 18.66, -1.534), (50.81, 21.05, -0.8209), (40.53, 27.08, -1.534), (45.73, 30.56, -0.8209), (34.47, 34.47, -1.534), (38.89, 38.89, -0.8209), (27.08, 40.53, -1.534), (30.56, 45.73, -0.8209), (18.66, 45.04, -1.534), (21.05, 50.81, -0.8209), (9.511, 47.81, -1.534), (10.73, 53.94, -0.8209), (-2.131e-06, 48.75, -1.534), (-2.404e-06, 55.0, -0.8209), (-9.511, 47.81, -1.534), (-10.73, 53.94, -0.8209), (-18.66, 45.04, -1.534), (-21.05, 50.81, -0.8209), (-27.08, 40.53, -1.534), (-30.56, 45.73, -0.8209), (-34.47, 34.47, -1.534), (-38.89, 38.89, -0.8209), (-40.53, 27.08, -1.534), (-45.73, 30.56, -0.8209), (-45.04, 18.66, -1.534), (-50.81, 21.05, -0.8209), (-47.81, 9.511, -1.534), (-53.94, 10.73, -0.8209), (-48.75, -4.262e-06, -1.534), (-55.0, -4.808e-06, -0.8209), (-47.81, -9.511, -1.534), (-53.94, -10.73, -0.8209), (-45.04, -18.66, -1.534), (-50.81, -21.05, -0.8209), (-40.53, -27.08, -1.534), (-45.73, -30.56, -0.8209), (-34.47, -34.47, -1.534), (-38.89, -38.89, -0.8209), (-27.08, -40.53, -1.534), (-30.56, -45.73, -0.8209), (-18.66, -45.04, -1.534), (-21.05, -50.81, -0.8209), (-9.511, -47.81, -1.534), (-10.73, -53.94, -0.8209), (5.813e-07, -48.75, -1.534), (6.559e-07, -55.0, -0.8209), (9.511, -47.81, -1.534), (10.73, -53.94, -0.8209), (18.66, -45.04, -1.534), (21.05, -50.81, -0.8209), (27.08, -40.53, -1.534), (30.56, -45.73, -0.8209), (34.47, -34.47, -1.534), (38.89, -38.89, -0.8209), (40.53, -27.08, -1.534), (45.73, -30.56, -0.8209), (45.04, -18.66, -1.534), (50.81, -21.05, -0.8209), (47.81, -9.511, -1.534), (53.94, -10.73, -0.8209)], [], [(0, 1, 3, 2), (2, 3, 5, 4), (4, 5, 7, 6), (6, 7, 9, 8), (8, 9, 11, 10), (10, 11, 13, 12), (12, 13, 15, 14), (14, 15, 17, 16), (16, 17, 19, 18), (18, 19, 21, 20), (20, 21, 23, 22), (22, 23, 25, 24), (24, 25, 27, 26), (26, 27, 29, 28), (28, 29, 31, 30), (30, 31, 33, 32), (32, 33, 35, 34), (34, 35, 37, 36), (36, 37, 39, 38), (38, 39, 41, 40), (40, 41, 43, 42), (42, 43, 45, 44), (44, 45, 47, 46), (46, 47, 49, 48), (48, 49, 51, 50), (50, 51, 53, 52), (52, 53, 55, 54), (54, 55, 57, 56), (56, 57, 59, 58), (58, 59, 61, 60), (60, 61, 63, 62), (62, 63, 1, 0)])
me_z_function_009.polygons.foreach_set('use_smooth', [True] * 32)
_uv = me_z_function_009.uv_layers.new(name='UVMap')
_uv.uv.foreach_set('vector', [0.05163, 0.001001, 0.001001, 0.001001, 0.001001, 0.05163, 0.05163, 0.05163, 0.05163, 0.05363, 0.001001, 0.05363, 0.001001, 0.1043, 0.05163, 0.1043, 0.1043, 0.001001, 0.05363, 0.001001, 0.05363, 0.05163, 0.1043, 0.05163, 0.1043, 0.05363, 0.05363, 0.05363, 0.05363, 0.1043, 0.1043, 0.1043, 0.05163, 0.1063, 0.001001, 0.1063, 0.001001, 0.1569, 0.05163, 0.1569, 0.1569, 0.001001, 0.1063, 0.001001, 0.1063, 0.05163, 0.1569, 0.05163, 0.1569, 0.05363, 0.1063, 0.05363, 0.1063, 0.1043, 0.1569, 0.1043, 0.1043, 0.1063, 0.05363, 0.1063, 0.05363, 0.1569, 0.1043, 0.1569, 0.1569, 0.1063, 0.1063, 0.1063, 0.1063, 0.1569, 0.1569, 0.1569, 0.05163, 0.1589, 0.001001, 0.1589, 0.001001, 0.2095, 0.05163, 0.2095, 0.2095, 0.001001, 0.1589, 0.001001, 0.1589, 0.05163, 0.2095, 0.05163, 0.1043, 0.1589, 0.05363, 0.1589, 0.05363, 0.2095, 0.1043, 0.2095, 0.2095, 0.05363, 0.1589, 0.05363, 0.1589, 0.1043, 0.2095, 0.1043, 0.1569, 0.1589, 0.1063, 0.1589, 0.1063, 0.2095, 0.1569, 0.2095, 0.2095, 0.1063, 0.1589, 0.1063, 0.1589, 0.1569, 0.2095, 0.1569, 0.2095, 0.1589, 0.1589, 0.1589, 0.1589, 0.2095, 0.2095, 0.2095, 0.05163, 0.2115, 0.001001, 0.2115, 0.001001, 0.2622, 0.05163, 0.2622, 0.2622, 0.001001, 0.2115, 0.001001, 0.2115, 0.05163, 0.2622, 0.05163, 0.2622, 0.05363, 0.2115, 0.05363, 0.2115, 0.1043, 0.2622, 0.1043, 0.1043, 0.2115, 0.05363, 0.2115, 0.05363, 0.2622, 0.1043, 0.2622, 0.1569, 0.2115, 0.1063, 0.2115, 0.1063, 0.2622, 0.1569, 0.2622, 0.2622, 0.1063, 0.2115, 0.1063, 0.2115, 0.1569, 0.2622, 0.1569, 0.2622, 0.1589, 0.2115, 0.1589, 0.2115, 0.2095, 0.2622, 0.2095, 0.2095, 0.2115, 0.1589, 0.2115, 0.1589, 0.2622, 0.2095, 0.2622, 0.2622, 0.2115, 0.2115, 0.2115, 0.2115, 0.2622, 0.2622, 0.2622, 0.3148, 0.001001, 0.2642, 0.001001, 0.2642, 0.05163, 0.3148, 0.05163, 0.05163, 0.2642, 0.001001, 0.2642, 0.001001, 0.3148, 0.05163, 0.3148, 0.3148, 0.05363, 0.2642, 0.05363, 0.2642, 0.1043, 0.3148, 0.1043, 0.1043, 0.2642, 0.05363, 0.2642, 0.05363, 0.3148, 0.1043, 0.3148, 0.1569, 0.2642, 0.1063, 0.2642, 0.1063, 0.3148, 0.1569, 0.3148, 0.3148, 0.1063, 0.2642, 0.1063, 0.2642, 0.1569, 0.3148, 0.1569, 0.2095, 0.2642, 0.1589, 0.2642, 0.1589, 0.3148, 0.2095, 0.3148])
me_z_function_009.materials.append(mat_vortexbase)
me_z_function_009.use_remesh_preserve_volume = False
me_z_function_009.use_remesh_preserve_attributes = False
me_z_function_009.use_mirror_vertex_groups = False
me_z_function_009.update()
me_z_function_008 = bpy.data.meshes.new('Z Function.008')
me_z_function_008.from_pydata([(55.0, 0.0, -0.8209), (62.5, 0.0, -0.3877), (53.94, 10.73, -0.8209), (61.3, 12.19, -0.3877), (50.81, 21.05, -0.8209), (57.74, 23.92, -0.3877), (45.73, 30.56, -0.8209), (51.97, 34.72, -0.3877), (38.89, 38.89, -0.8209), (44.19, 44.19, -0.3877), (30.56, 45.73, -0.8209), (34.72, 51.97, -0.3877), (21.05, 50.81, -0.8209), (23.92, 57.74, -0.3877), (10.73, 53.94, -0.8209), (12.19, 61.3, -0.3877), (-2.404e-06, 55.0, -0.8209), (-2.732e-06, 62.5, -0.3877), (-10.73, 53.94, -0.8209), (-12.19, 61.3, -0.3877), (-21.05, 50.81, -0.8209), (-23.92, 57.74, -0.3877), (-30.56, 45.73, -0.8209), (-34.72, 51.97, -0.3877), (-38.89, 38.89, -0.8209), (-44.19, 44.19, -0.3877), (-45.73, 30.56, -0.8209), (-51.97, 34.72, -0.3877), (-50.81, 21.05, -0.8209), (-57.74, 23.92, -0.3877), (-53.94, 10.73, -0.8209), (-61.3, 12.19, -0.3877), (-55.0, -4.808e-06, -0.8209), (-62.5, -5.464e-06, -0.3877), (-53.94, -10.73, -0.8209), (-61.3, -12.19, -0.3877), (-50.81, -21.05, -0.8209), (-57.74, -23.92, -0.3877), (-45.73, -30.56, -0.8209), (-51.97, -34.72, -0.3877), (-38.89, -38.89, -0.8209), (-44.19, -44.19, -0.3877), (-30.56, -45.73, -0.8209), (-34.72, -51.97, -0.3877), (-21.05, -50.81, -0.8209), (-23.92, -57.74, -0.3877), (-10.73, -53.94, -0.8209), (-12.19, -61.3, -0.3877), (6.559e-07, -55.0, -0.8209), (7.453e-07, -62.5, -0.3877), (10.73, -53.94, -0.8209), (12.19, -61.3, -0.3877), (21.05, -50.81, -0.8209), (23.92, -57.74, -0.3877), (30.56, -45.73, -0.8209), (34.72, -51.97, -0.3877), (38.89, -38.89, -0.8209), (44.19, -44.19, -0.3877), (45.73, -30.56, -0.8209), (51.97, -34.72, -0.3877), (50.81, -21.05, -0.8209), (57.74, -23.92, -0.3877), (53.94, -10.73, -0.8209), (61.3, -12.19, -0.3877)], [], [(0, 1, 3, 2), (2, 3, 5, 4), (4, 5, 7, 6), (6, 7, 9, 8), (8, 9, 11, 10), (10, 11, 13, 12), (12, 13, 15, 14), (14, 15, 17, 16), (16, 17, 19, 18), (18, 19, 21, 20), (20, 21, 23, 22), (22, 23, 25, 24), (24, 25, 27, 26), (26, 27, 29, 28), (28, 29, 31, 30), (30, 31, 33, 32), (32, 33, 35, 34), (34, 35, 37, 36), (36, 37, 39, 38), (38, 39, 41, 40), (40, 41, 43, 42), (42, 43, 45, 44), (44, 45, 47, 46), (46, 47, 49, 48), (48, 49, 51, 50), (50, 51, 53, 52), (52, 53, 55, 54), (54, 55, 57, 56), (56, 57, 59, 58), (58, 59, 61, 60), (60, 61, 63, 62), (62, 63, 1, 0)])
me_z_function_008.polygons.foreach_set('use_smooth', [True] * 32)
_uv = me_z_function_008.uv_layers.new(name='UVMap')
_uv.uv.foreach_set('vector', [0.4727, 0.001001, 0.4221, 0.001001, 0.4221, 0.05163, 0.4727, 0.05163, 0.05163, 0.4221, 0.001001, 0.4221, 0.001001, 0.4727, 0.05163, 0.4727, 0.4727, 0.05363, 0.4221, 0.05363, 0.4221, 0.1043, 0.4727, 0.1043, 0.1043, 0.4221, 0.05363, 0.4221, 0.05363, 0.4727, 0.1043, 0.4727, 0.4727, 0.1063, 0.4221, 0.1063, 0.4221, 0.1569, 0.4727, 0.1569, 0.1569, 0.4221, 0.1063, 0.4221, 0.1063, 0.4727, 0.1569, 0.4727, 0.4727, 0.1589, 0.4221, 0.1589, 0.4221, 0.2095, 0.4727, 0.2095, 0.2095, 0.4221, 0.1589, 0.4221, 0.1589, 0.4727, 0.2095, 0.4727, 0.2622, 0.4221, 0.2115, 0.4221, 0.2115, 0.4727, 0.2622, 0.4727, 0.4727, 0.2115, 0.4221, 0.2115, 0.4221, 0.2622, 0.4727, 0.2622, 0.4727, 0.2642, 0.4221, 0.2642, 0.4221, 0.3148, 0.4727, 0.3148, 0.3148, 0.4221, 0.2642, 0.4221, 0.2642, 0.4727, 0.3148, 0.4727, 0.4727, 0.3168, 0.4221, 0.3168, 0.4221, 0.3674, 0.4727, 0.3674, 0.3674, 0.4221, 0.3168, 0.4221, 0.3168, 0.4727, 0.3674, 0.4727, 0.4727, 0.3694, 0.4221, 0.3694, 0.4221, 0.4201, 0.4727, 0.4201, 0.4201, 0.4221, 0.3694, 0.4221, 0.3694, 0.4727, 0.4201, 0.4727, 0.4727, 0.4221, 0.4221, 0.4221, 0.4221, 0.4727, 0.4727, 0.4727, 0.5253, 0.001001, 0.4747, 0.001001, 0.4747, 0.05163, 0.5253, 0.05163, 0.05163, 0.4747, 0.001001, 0.4747, 0.001001, 0.5253, 0.05163, 0.5253, 0.5253, 0.05363, 0.4747, 0.05363, 0.4747, 0.1043, 0.5253, 0.1043, 0.1043, 0.4747, 0.05363, 0.4747, 0.05363, 0.5253, 0.1043, 0.5253, 0.1569, 0.4747, 0.1063, 0.4747, 0.1063, 0.5253, 0.1569, 0.5253, 0.5253, 0.1063, 0.4747, 0.1063, 0.4747, 0.1569, 0.5253, 0.1569, 0.2095, 0.4747, 0.1589, 0.4747, 0.1589, 0.5253, 0.2095, 0.5253, 0.5253, 0.1589, 0.4747, 0.1589, 0.4747, 0.2095, 0.5253, 0.2095, 0.5253, 0.2115, 0.4747, 0.2115, 0.4747, 0.2622, 0.5253, 0.2622, 0.2622, 0.4747, 0.2115, 0.4747, 0.2115, 0.5253, 0.2622, 0.5253, 0.5253, 0.2642, 0.4747, 0.2642, 0.4747, 0.3148, 0.5253, 0.3148, 0.3148, 0.4747, 0.2642, 0.4747, 0.2642, 0.5253, 0.3148, 0.5253, 0.3674, 0.4747, 0.3168, 0.4747, 0.3168, 0.5253, 0.3674, 0.5253, 0.5253, 0.3168, 0.4747, 0.3168, 0.4747, 0.3674, 0.5253, 0.3674, 0.5253, 0.3694, 0.4747, 0.3694, 0.4747, 0.4201, 0.5253, 0.4201])
me_z_function_008.materials.append(mat_vortexbase)
me_z_function_008.use_remesh_preserve_volume = False
me_z_function_008.use_remesh_preserve_attributes = False
me_z_function_008.use_mirror_vertex_groups = False
me_z_function_008.update()
me_z_function_007 = bpy.data.meshes.new('Z Function.007')
me_z_function_007.from_pydata([(62.5, 0.0, -0.3877), (68.75, 0.0, -0.2075), (61.3, 12.19, -0.3877), (67.43, 13.41, -0.2075), (57.74, 23.92, -0.3877), (63.52, 26.31, -0.2075), (51.97, 34.72, -0.3877), (57.16, 38.2, -0.2075), (44.19, 44.19, -0.3877), (48.61, 48.61, -0.2075), (34.72, 51.97, -0.3877), (38.2, 57.16, -0.2075), (23.92, 57.74, -0.3877), (26.31, 63.52, -0.2075), (12.19, 61.3, -0.3877), (13.41, 67.43, -0.2075), (-2.732e-06, 62.5, -0.3877), (-3.005e-06, 68.75, -0.2075), (-12.19, 61.3, -0.3877), (-13.41, 67.43, -0.2075), (-23.92, 57.74, -0.3877), (-26.31, 63.52, -0.2075), (-34.72, 51.97, -0.3877), (-38.2, 57.16, -0.2075), (-44.19, 44.19, -0.3877), (-48.61, 48.61, -0.2075), (-51.97, 34.72, -0.3877), (-57.16, 38.2, -0.2075), (-57.74, 23.92, -0.3877), (-63.52, 26.31, -0.2075), (-61.3, 12.19, -0.3877), (-67.43, 13.41, -0.2075), (-62.5, -5.464e-06, -0.3877), (-68.75, -6.01e-06, -0.2075), (-61.3, -12.19, -0.3877), (-67.43, -13.41, -0.2075), (-57.74, -23.92, -0.3877), (-63.52, -26.31, -0.2075), (-51.97, -34.72, -0.3877), (-57.16, -38.2, -0.2075), (-44.19, -44.19, -0.3877), (-48.61, -48.61, -0.2075), (-34.72, -51.97, -0.3877), (-38.2, -57.16, -0.2075), (-23.92, -57.74, -0.3877), (-26.31, -63.52, -0.2075), (-12.19, -61.3, -0.3877), (-13.41, -67.43, -0.2075), (7.453e-07, -62.5, -0.3877), (8.198e-07, -68.75, -0.2075), (12.19, -61.3, -0.3877), (13.41, -67.43, -0.2075), (23.92, -57.74, -0.3877), (26.31, -63.52, -0.2075), (34.72, -51.97, -0.3877), (38.2, -57.16, -0.2075), (44.19, -44.19, -0.3877), (48.61, -48.61, -0.2075), (51.97, -34.72, -0.3877), (57.16, -38.2, -0.2075), (57.74, -23.92, -0.3877), (63.52, -26.31, -0.2075), (61.3, -12.19, -0.3877), (67.43, -13.41, -0.2075)], [], [(0, 1, 3, 2), (2, 3, 5, 4), (4, 5, 7, 6), (6, 7, 9, 8), (8, 9, 11, 10), (10, 11, 13, 12), (12, 13, 15, 14), (14, 15, 17, 16), (16, 17, 19, 18), (18, 19, 21, 20), (20, 21, 23, 22), (22, 23, 25, 24), (24, 25, 27, 26), (26, 27, 29, 28), (28, 29, 31, 30), (30, 31, 33, 32), (32, 33, 35, 34), (34, 35, 37, 36), (36, 37, 39, 38), (38, 39, 41, 40), (40, 41, 43, 42), (42, 43, 45, 44), (44, 45, 47, 46), (46, 47, 49, 48), (48, 49, 51, 50), (50, 51, 53, 52), (52, 53, 55, 54), (54, 55, 57, 56), (56, 57, 59, 58), (58, 59, 61, 60), (60, 61, 63, 62), (62, 63, 1, 0)])
me_z_function_007.polygons.foreach_set('use_smooth', [True] * 32)
_uv = me_z_function_007.uv_layers.new(name='UVMap')
_uv.uv.foreach_set('vector', [0.7885, 0.7378, 0.7378, 0.7378, 0.7378, 0.7885, 0.7885, 0.7885, 0.8411, 0.001001, 0.7905, 0.001001, 0.7905, 0.05163, 0.8411, 0.05163, 0.05163, 0.7905, 0.001001, 0.7905, 0.001001, 0.8411, 0.05163, 0.8411, 0.8411, 0.05363, 0.7905, 0.05363, 0.7905, 0.1043, 0.8411, 0.1043, 0.1043, 0.7905, 0.05363, 0.7905, 0.05363, 0.8411, 0.1043, 0.8411, 0.1569, 0.7905, 0.1063, 0.7905, 0.1063, 0.8411, 0.1569, 0.8411, 0.8411, 0.1063, 0.7905, 0.1063, 0.7905, 0.1569, 0.8411, 0.1569, 0.2095, 0.7905, 0.1589, 0.7905, 0.1589, 0.8411, 0.2095, 0.8411, 0.8411, 0.1589, 0.7905, 0.1589, 0.7905, 0.2095, 0.8411, 0.2095, 0.2622, 0.7905, 0.2115, 0.7905, 0.2115, 0.8411, 0.2622, 0.8411, 0.8411, 0.2115, 0.7905, 0.2115, 0.7905, 0.2622, 0.8411, 0.2622, 0.8411, 0.2642, 0.7905, 0.2642, 0.7905, 0.3148, 0.8411, 0.3148, 0.3148, 0.7905, 0.2642, 0.7905, 0.2642, 0.8411, 0.3148, 0.8411, 0.3674, 0.7905, 0.3168, 0.7905, 0.3168, 0.8411, 0.3674, 0.8411, 0.8411, 0.3168, 0.7905, 0.3168, 0.7905, 0.3674, 0.8411, 0.3674, 0.4201, 0.7905, 0.3694, 0.7905, 0.3694, 0.8411, 0.4201, 0.8411, 0.8411, 0.3694, 0.7905, 0.3694, 0.7905, 0.4201, 0.8411, 0.4201, 0.4727, 0.7905, 0.4221, 0.7905, 0.4221, 0.8411, 0.4727, 0.8411, 0.8411, 0.4221, 0.7905, 0.4221, 0.7905, 0.4727, 0.8411, 0.4727, 0.5253, 0.7905, 0.4747, 0.7905, 0.4747, 0.8411, 0.5253, 0.8411, 0.8411, 0.4747, 0.7905, 0.4747, 0.7905, 0.5253, 0.8411, 0.5253, 0.5779, 0.7905, 0.5273, 0.7905, 0.5273, 0.8411, 0.5779, 0.8411, 0.8411, 0.5273, 0.7905, 0.5273, 0.7905, 0.5779, 0.8411, 0.5779, 0.8411, 0.5799, 0.7905, 0.5799, 0.7905, 0.6306, 0.8411, 0.6306, 0.6306, 0.7905, 0.5799, 0.7905, 0.5799, 0.8411, 0.6306, 0.8411, 0.6832, 0.7905, 0.6326, 0.7905, 0.6326, 0.8411, 0.6832, 0.8411, 0.8411, 0.6326, 0.7905, 0.6326, 0.7905, 0.6832, 0.8411, 0.6832, 0.8411, 0.6852, 0.7905, 0.6852, 0.7905, 0.7358, 0.8411, 0.7358, 0.7358, 0.7905, 0.6852, 0.7905, 0.6852, 0.8411, 0.7358, 0.8411, 0.8411, 0.7378, 0.7905, 0.7378, 0.7905, 0.7885, 0.8411, 0.7885, 0.7885, 0.7905, 0.7378, 0.7905, 0.7378, 0.8411, 0.7885, 0.8411, 0.8411, 0.7905, 0.7905, 0.7905, 0.7905, 0.8411, 0.8411, 0.8411])
me_z_function_007.materials.append(mat_vortexbase)
me_z_function_007.use_remesh_preserve_volume = False
me_z_function_007.use_remesh_preserve_attributes = False
me_z_function_007.use_mirror_vertex_groups = False
me_z_function_007.update()
me_z_function_006 = bpy.data.meshes.new('Z Function.006')
me_z_function_006.from_pydata([(68.75, 0.0, -0.2075), (75.0, 0.0, -0.1111), (67.43, 13.41, -0.2075), (73.56, 14.63, -0.1111), (63.52, 26.31, -0.2075), (69.29, 28.7, -0.1111), (57.16, 38.2, -0.2075), (62.36, 41.67, -0.1111), (48.61, 48.61, -0.2075), (53.03, 53.03, -0.1111), (38.2, 57.16, -0.2075), (41.67, 62.36, -0.1111), (26.31, 63.52, -0.2075), (28.7, 69.29, -0.1111), (13.41, 67.43, -0.2075), (14.63, 73.56, -0.1111), (-3.005e-06, 68.75, -0.2075), (-3.278e-06, 75.0, -0.1111), (-13.41, 67.43, -0.2075), (-14.63, 73.56, -0.1111), (-26.31, 63.52, -0.2075), (-28.7, 69.29, -0.1111), (-38.2, 57.16, -0.2075), (-41.67, 62.36, -0.1111), (-48.61, 48.61, -0.2075), (-53.03, 53.03, -0.1111), (-57.16, 38.2, -0.2075), (-62.36, 41.67, -0.1111), (-63.52, 26.31, -0.2075), (-69.29, 28.7, -0.1111), (-67.43, 13.41, -0.2075), (-73.56, 14.63, -0.1111), (-68.75, -6.01e-06, -0.2075), (-75.0, -6.557e-06, -0.1111), (-67.43, -13.41, -0.2075), (-73.56, -14.63, -0.1111), (-63.52, -26.31, -0.2075), (-69.29, -28.7, -0.1111), (-57.16, -38.2, -0.2075), (-62.36, -41.67, -0.1111), (-48.61, -48.61, -0.2075), (-53.03, -53.03, -0.1111), (-38.2, -57.16, -0.2075), (-41.67, -62.36, -0.1111), (-26.31, -63.52, -0.2075), (-28.7, -69.29, -0.1111), (-13.41, -67.43, -0.2075), (-14.63, -73.56, -0.1111), (8.198e-07, -68.75, -0.2075), (8.944e-07, -75.0, -0.1111), (13.41, -67.43, -0.2075), (14.63, -73.56, -0.1111), (26.31, -63.52, -0.2075), (28.7, -69.29, -0.1111), (38.2, -57.16, -0.2075), (41.67, -62.36, -0.1111), (48.61, -48.61, -0.2075), (53.03, -53.03, -0.1111), (57.16, -38.2, -0.2075), (62.36, -41.67, -0.1111), (63.52, -26.31, -0.2075), (69.29, -28.7, -0.1111), (67.43, -13.41, -0.2075), (73.56, -14.63, -0.1111)], [], [(0, 1, 3, 2), (2, 3, 5, 4), (4, 5, 7, 6), (6, 7, 9, 8), (8, 9, 11, 10), (10, 11, 13, 12), (12, 13, 15, 14), (14, 15, 17, 16), (16, 17, 19, 18), (18, 19, 21, 20), (20, 21, 23, 22), (22, 23, 25, 24), (24, 25, 27, 26), (26, 27, 29, 28), (28, 29, 31, 30), (30, 31, 33, 32), (32, 33, 35, 34), (34, 35, 37, 36), (36, 37, 39, 38), (38, 39, 41, 40), (40, 41, 43, 42), (42, 43, 45, 44), (44, 45, 47, 46), (46, 47, 49, 48), (48, 49, 51, 50), (50, 51, 53, 52), (52, 53, 55, 54), (54, 55, 57, 56), (56, 57, 59, 58), (58, 59, 61, 60), (60, 61, 63, 62), (62, 63, 1, 0)])
me_z_function_006.polygons.foreach_set('use_smooth', [True] * 32)
_uv = me_z_function_006.uv_layers.new(name='UVMap')
_uv.uv.foreach_set('vector', [0.2095, 0.5799, 0.1589, 0.5799, 0.1589, 0.6306, 0.2095, 0.6306, 0.6306, 0.2115, 0.5799, 0.2115, 0.5799, 0.2622, 0.6306, 0.2622, 0.2622, 0.5799, 0.2115, 0.5799, 0.2115, 0.6306, 0.2622, 0.6306, 0.6306, 0.2642, 0.5799, 0.2642, 0.5799, 0.3148, 0.6306, 0.3148, 0.3148, 0.5799, 0.2642, 0.5799, 0.2642, 0.6306, 0.3148, 0.6306, 0.6306, 0.3168, 0.5799, 0.3168, 0.5799, 0.3674, 0.6306, 0.3674, 0.3674, 0.5799, 0.3168, 0.5799, 0.3168, 0.6306, 0.3674, 0.6306, 0.4201, 0.5799, 0.3694, 0.5799, 0.3694, 0.6306, 0.4201, 0.6306, 0.6306, 0.3694, 0.5799, 0.3694, 0.5799, 0.4201, 0.6306, 0.4201, 0.6306, 0.4221, 0.5799, 0.4221, 0.5799, 0.4727, 0.6306, 0.4727, 0.4727, 0.5799, 0.4221, 0.5799, 0.4221, 0.6306, 0.4727, 0.6306, 0.6306, 0.4747, 0.5799, 0.4747, 0.5799, 0.5253, 0.6306, 0.5253, 0.5253, 0.5799, 0.4747, 0.5799, 0.4747, 0.6306, 0.5253, 0.6306, 0.6306, 0.5273, 0.5799, 0.5273, 0.5799, 0.5779, 0.6306, 0.5779, 0.5779, 0.5799, 0.5273, 0.5799, 0.5273, 0.6306, 0.5779, 0.6306, 0.6306, 0.5799, 0.5799, 0.5799, 0.5799, 0.6306, 0.6306, 0.6306, 0.05163, 0.6326, 0.001001, 0.6326, 0.001001, 0.6832, 0.05163, 0.6832, 0.6832, 0.001001, 0.6326, 0.001001, 0.6326, 0.05163, 0.6832, 0.05163, 0.6832, 0.05363, 0.6326, 0.05363, 0.6326, 0.1043, 0.6832, 0.1043, 0.1043, 0.6326, 0.05363, 0.6326, 0.05363, 0.6832, 0.1043, 0.6832, 0.6832, 0.1063, 0.6326, 0.1063, 0.6326, 0.1569, 0.6832, 0.1569, 0.1569, 0.6326, 0.1063, 0.6326, 0.1063, 0.6832, 0.1569, 0.6832, 0.6832, 0.1589, 0.6326, 0.1589, 0.6326, 0.2095, 0.6832, 0.2095, 0.2095, 0.6326, 0.1589, 0.6326, 0.1589, 0.6832, 0.2095, 0.6832, 0.2622, 0.6326, 0.2115, 0.6326, 0.2115, 0.6832, 0.2622, 0.6832, 0.6832, 0.2115, 0.6326, 0.2115, 0.6326, 0.2622, 0.6832, 0.2622, 0.6832, 0.2642, 0.6326, 0.2642, 0.6326, 0.3148, 0.6832, 0.3148, 0.3148, 0.6326, 0.2642, 0.6326, 0.2642, 0.6832, 0.3148, 0.6832, 0.6832, 0.3168, 0.6326, 0.3168, 0.6326, 0.3674, 0.6832, 0.3674, 0.3674, 0.6326, 0.3168, 0.6326, 0.3168, 0.6832, 0.3674, 0.6832, 0.4201, 0.6326, 0.3694, 0.6326, 0.3694, 0.6832, 0.4201, 0.6832, 0.6832, 0.3694, 0.6326, 0.3694, 0.6326, 0.4201, 0.6832, 0.4201])
me_z_function_006.materials.append(mat_vortexbase)
me_z_function_006.use_remesh_preserve_volume = False
me_z_function_006.use_remesh_preserve_attributes = False
me_z_function_006.use_mirror_vertex_groups = False
me_z_function_006.update()

# ---- objects
ob_vortex = bpy.data.objects.new('Vortex', me_z_function_005)
ob_track6 = bpy.data.objects.new('Track6', me_z_function_011)
ob_track5 = bpy.data.objects.new('Track5', me_z_function_010)
ob_track4 = bpy.data.objects.new('Track4', me_z_function_009)
ob_track3 = bpy.data.objects.new('Track3', me_z_function_008)
ob_track2 = bpy.data.objects.new('Track2', me_z_function_007)
ob_track1 = bpy.data.objects.new('Track1', me_z_function_006)
ob_lamp = bpy.data.objects.new('Lamp', light_lamp)
ob_camera = bpy.data.objects.new('Camera', cam_camera)

# ---- transforms, parenting, visibility, modifiers, constraints
ob_vortex.location = (0.0, 0.0, 0.0)
ob_vortex.lineart.crease_threshold = 0.0
_vg = ob_vortex.vertex_groups.new(name='Track1')
_vg = ob_vortex.vertex_groups.new(name='Track2')
_vg = ob_vortex.vertex_groups.new(name='Track3')
_vg = ob_vortex.vertex_groups.new(name='Track4')
_vg = ob_vortex.vertex_groups.new(name='Track5')
_vg = ob_vortex.vertex_groups.new(name='Track6')
ob_track6.parent = ob_vortex
ob_track6.location = (0.0, 0.0, 0.0)
ob_track6.lineart.crease_threshold = 0.0
_vg = ob_track6.vertex_groups.new(name='Track1')
_vg = ob_track6.vertex_groups.new(name='Track2')
_vg = ob_track6.vertex_groups.new(name='Track3')
_vg = ob_track6.vertex_groups.new(name='Track4')
_vg = ob_track6.vertex_groups.new(name='Track5')
_vg = ob_track6.vertex_groups.new(name='Track6')
ob_track5.parent = ob_vortex
ob_track5.location = (0.0, 0.0, 0.0)
ob_track5.lineart.crease_threshold = 0.0
_vg = ob_track5.vertex_groups.new(name='Track1')
_vg = ob_track5.vertex_groups.new(name='Track2')
_vg = ob_track5.vertex_groups.new(name='Track3')
_vg = ob_track5.vertex_groups.new(name='Track4')
_vg = ob_track5.vertex_groups.new(name='Track5')
_vg = ob_track5.vertex_groups.new(name='Track6')
ob_track4.parent = ob_vortex
ob_track4.location = (0.0, 0.0, 0.0)
ob_track4.lineart.crease_threshold = 0.0
_vg = ob_track4.vertex_groups.new(name='Track1')
_vg = ob_track4.vertex_groups.new(name='Track2')
_vg = ob_track4.vertex_groups.new(name='Track3')
_vg = ob_track4.vertex_groups.new(name='Track4')
_vg = ob_track4.vertex_groups.new(name='Track5')
_vg = ob_track4.vertex_groups.new(name='Track6')
ob_track3.parent = ob_vortex
ob_track3.location = (0.0, 0.0, 0.0)
ob_track3.lineart.crease_threshold = 0.0
_vg = ob_track3.vertex_groups.new(name='Track1')
_vg = ob_track3.vertex_groups.new(name='Track2')
_vg = ob_track3.vertex_groups.new(name='Track3')
_vg = ob_track3.vertex_groups.new(name='Track4')
_vg = ob_track3.vertex_groups.new(name='Track5')
_vg = ob_track3.vertex_groups.new(name='Track6')
ob_track2.parent = ob_vortex
ob_track2.location = (0.0, 0.0, 0.0)
ob_track2.lineart.crease_threshold = 0.0
_vg = ob_track2.vertex_groups.new(name='Track1')
_vg = ob_track2.vertex_groups.new(name='Track2')
_vg = ob_track2.vertex_groups.new(name='Track3')
_vg = ob_track2.vertex_groups.new(name='Track4')
_vg = ob_track2.vertex_groups.new(name='Track5')
_vg = ob_track2.vertex_groups.new(name='Track6')
ob_track1.parent = ob_vortex
ob_track1.location = (0.0, 0.0, 0.0)
ob_track1.lineart.crease_threshold = 0.0
_vg = ob_track1.vertex_groups.new(name='Track1')
_vg = ob_track1.vertex_groups.new(name='Track2')
_vg = ob_track1.vertex_groups.new(name='Track3')
_vg = ob_track1.vertex_groups.new(name='Track4')
_vg = ob_track1.vertex_groups.new(name='Track5')
_vg = ob_track1.vertex_groups.new(name='Track6')
ob_lamp.location = (4.076, 1.005, 5.904)
ob_lamp.rotation_euler = (0.6503, 0.05522, 1.866)
ob_lamp.lock_rotations_4d = False
ob_lamp.empty_display_type = 'ARROWS'
ob_lamp.color = (0.0, 0.0, 0.0, 0.0)
ob_lamp.lineart.crease_threshold = 0.0
ob_camera.location = (7.481, -6.508, 5.344)
ob_camera.rotation_euler = (1.109, 0.01082, 0.8149)
ob_camera.lock_rotations_4d = False
ob_camera.empty_display_type = 'ARROWS'
ob_camera.color = (0.0, 0.0, 0.0, 0.0)
ob_camera.display_type = 'WIRE'
ob_camera.lineart.crease_threshold = 0.0

# ---- collection membership
col_collection_1.objects.link(ob_vortex)
col_collection_1.objects.link(ob_track6)
col_collection_1.objects.link(ob_track5)
col_collection_1.objects.link(ob_track4)
col_collection_1.objects.link(ob_track3)
col_collection_1.objects.link(ob_track2)
col_collection_1.objects.link(ob_track1)
col_collection_1.objects.link(ob_lamp)
col_collection_1.objects.link(ob_camera)

# ---- scene / render settings (as saved in the file)
scene.camera = ob_camera
scene.frame_start = 1; scene.frame_end = 250; scene.frame_set(1)
scene.render.engine = 'BLENDER_EEVEE_NEXT'
scene.render.resolution_percentage = 50
scene.render.dither_intensity = 0.0
scene.cycles.use_denoising = False
scene.cycles.samples = 10
scene.cycles.sampling_pattern = 'TABULATED_SOBOL'
scene.cycles.light_sampling_threshold = 0.0
scene.cycles.use_adaptive_sampling = False
scene.cycles.use_light_tree = False
scene.cycles.blur_glossy = 0.0
scene.cycles.pixel_filter_type = 'GAUSSIAN'
scene.cycles.sample_clamp_indirect = 0.0
scene.view_settings.view_transform = 'Standard'
bpy.context.view_layer.update()
